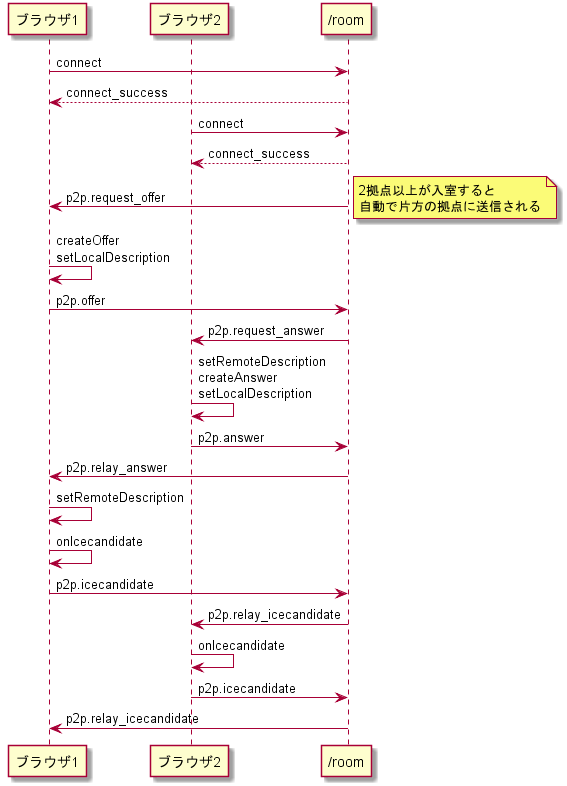

The diagram above was rendered by PlantUML. Its source (embedded in the PNG):
@startuml sequence

Participant "ブラウザ1" as B1
Participant "ブラウザ2" as B2
Participant "/room" as R

B1 -> R: connect
R --> B1: connect_success
B2 -> R: connect
R --> B2: connect_success
R -> B1: p2p.request_offer
note right
2拠点以上が入室すると
自動で片方の拠点に送信される
end note
B1 -> B1: createOffer\nsetLocalDescription
B1 -> R: p2p.offer
R -> B2: p2p.request_answer
B2 -> B2: setRemoteDescription\ncreateAnswer\nsetLocalDescription
B2 -> R: p2p.answer
R -> B1: p2p.relay_answer
B1 -> B1: setRemoteDescription
B1 -> B1: onIcecandidate
B1 -> R: p2p.icecandidate
R -> B2: p2p.relay_icecandidate
B2 -> B2: onIcecandidate
B2 -> R: p2p.icecandidate
R -> B1: p2p.relay_icecandidate

@enduml